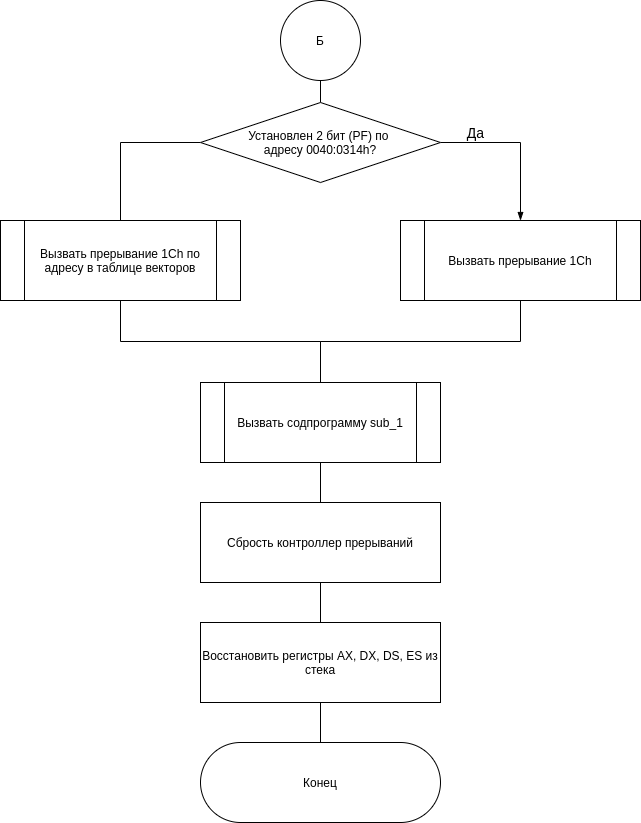

The diagram above was exported from draw.io. Its source (the exported page's mxGraphModel, read from the mxfile embedded in the PNG):
<mxGraphModel dx="1038" dy="-1793" grid="1" gridSize="10" guides="1" tooltips="1" connect="1" arrows="1" fold="1" page="1" pageScale="1" pageWidth="827" pageHeight="1169" math="0" shadow="0">
  <root>
    <mxCell id="J7JC6NX07xMitVeGmTlh-0" />
    <mxCell id="J7JC6NX07xMitVeGmTlh-1" parent="J7JC6NX07xMitVeGmTlh-0" />
    <mxCell id="M4klkXn8UsmgjyZk-J-C-0" style="edgeStyle=orthogonalEdgeStyle;rounded=0;orthogonalLoop=1;jettySize=auto;html=1;exitX=1;exitY=0.5;exitDx=0;exitDy=0;endArrow=blockThin;endFill=1;entryX=0.5;entryY=0;entryDx=0;entryDy=0;" parent="J7JC6NX07xMitVeGmTlh-1" source="M4klkXn8UsmgjyZk-J-C-2" target="M4klkXn8UsmgjyZk-J-C-4" edge="1">
      <mxGeometry relative="1" as="geometry" />
    </mxCell>
    <mxCell id="M4klkXn8UsmgjyZk-J-C-1" style="edgeStyle=orthogonalEdgeStyle;rounded=0;orthogonalLoop=1;jettySize=auto;html=1;exitX=0;exitY=0.5;exitDx=0;exitDy=0;endArrow=none;endFill=0;entryX=0.5;entryY=0;entryDx=0;entryDy=0;" parent="J7JC6NX07xMitVeGmTlh-1" source="M4klkXn8UsmgjyZk-J-C-2" target="M4klkXn8UsmgjyZk-J-C-20" edge="1">
      <mxGeometry relative="1" as="geometry">
        <mxPoint x="125" y="2578" as="targetPoint" />
        <Array as="points">
          <mxPoint x="120" y="2480" />
        </Array>
      </mxGeometry>
    </mxCell>
    <mxCell id="M4klkXn8UsmgjyZk-J-C-19" style="edgeStyle=orthogonalEdgeStyle;rounded=0;orthogonalLoop=1;jettySize=auto;html=1;exitX=0.5;exitY=0;exitDx=0;exitDy=0;endArrow=none;endFill=0;" parent="J7JC6NX07xMitVeGmTlh-1" source="M4klkXn8UsmgjyZk-J-C-2" target="M4klkXn8UsmgjyZk-J-C-18" edge="1">
      <mxGeometry relative="1" as="geometry" />
    </mxCell>
    <mxCell id="M4klkXn8UsmgjyZk-J-C-2" value="&lt;div&gt;Установлен 2 бит (PF) по &lt;br&gt;&lt;/div&gt;&lt;div&gt;адресу 0040:0314h?&lt;/div&gt;" style="rhombus;whiteSpace=wrap;html=1;" parent="J7JC6NX07xMitVeGmTlh-1" vertex="1">
      <mxGeometry x="200" y="2440" width="240" height="80" as="geometry" />
    </mxCell>
    <mxCell id="J0J_0xIOmLEItVepe-kv-1" style="edgeStyle=orthogonalEdgeStyle;rounded=0;orthogonalLoop=1;jettySize=auto;html=1;exitX=0.5;exitY=1;exitDx=0;exitDy=0;endArrow=none;endFill=0;" parent="J7JC6NX07xMitVeGmTlh-1" source="M4klkXn8UsmgjyZk-J-C-4" edge="1">
      <mxGeometry relative="1" as="geometry">
        <mxPoint x="320" y="2720" as="targetPoint" />
      </mxGeometry>
    </mxCell>
    <mxCell id="M4klkXn8UsmgjyZk-J-C-4" value="Вызвать прерывание 1Ch" style="shape=process;whiteSpace=wrap;html=1;backgroundOutline=1;" parent="J7JC6NX07xMitVeGmTlh-1" vertex="1">
      <mxGeometry x="400" y="2558" width="240" height="80" as="geometry" />
    </mxCell>
    <mxCell id="M4klkXn8UsmgjyZk-J-C-5" value="&lt;font style=&quot;font-size: 14px&quot;&gt;Да&lt;/font&gt;" style="text;html=1;align=center;verticalAlign=middle;resizable=0;points=[];autosize=1;" parent="J7JC6NX07xMitVeGmTlh-1" vertex="1">
      <mxGeometry x="460" y="2460" width="30" height="20" as="geometry" />
    </mxCell>
    <mxCell id="M4klkXn8UsmgjyZk-J-C-11" style="edgeStyle=orthogonalEdgeStyle;rounded=0;orthogonalLoop=1;jettySize=auto;html=1;exitX=0.5;exitY=1;exitDx=0;exitDy=0;endArrow=none;endFill=0;" parent="J7JC6NX07xMitVeGmTlh-1" source="M4klkXn8UsmgjyZk-J-C-12" target="M4klkXn8UsmgjyZk-J-C-14" edge="1">
      <mxGeometry relative="1" as="geometry" />
    </mxCell>
    <mxCell id="M4klkXn8UsmgjyZk-J-C-12" value="Вызвать содпрограмму sub_1" style="shape=process;whiteSpace=wrap;html=1;backgroundOutline=1;" parent="J7JC6NX07xMitVeGmTlh-1" vertex="1">
      <mxGeometry x="200" y="2720" width="240" height="80" as="geometry" />
    </mxCell>
    <mxCell id="M4klkXn8UsmgjyZk-J-C-13" style="edgeStyle=orthogonalEdgeStyle;rounded=0;orthogonalLoop=1;jettySize=auto;html=1;exitX=0.5;exitY=1;exitDx=0;exitDy=0;endArrow=none;endFill=0;" parent="J7JC6NX07xMitVeGmTlh-1" source="M4klkXn8UsmgjyZk-J-C-14" target="M4klkXn8UsmgjyZk-J-C-16" edge="1">
      <mxGeometry relative="1" as="geometry" />
    </mxCell>
    <mxCell id="M4klkXn8UsmgjyZk-J-C-14" value="Сбрость контроллер прерываний" style="rounded=0;whiteSpace=wrap;html=1;" parent="J7JC6NX07xMitVeGmTlh-1" vertex="1">
      <mxGeometry x="200" y="2840" width="240" height="80" as="geometry" />
    </mxCell>
    <mxCell id="M4klkXn8UsmgjyZk-J-C-15" style="edgeStyle=orthogonalEdgeStyle;rounded=0;orthogonalLoop=1;jettySize=auto;html=1;exitX=0.5;exitY=1;exitDx=0;exitDy=0;endArrow=none;endFill=0;" parent="J7JC6NX07xMitVeGmTlh-1" source="M4klkXn8UsmgjyZk-J-C-16" target="M4klkXn8UsmgjyZk-J-C-17" edge="1">
      <mxGeometry relative="1" as="geometry" />
    </mxCell>
    <mxCell id="M4klkXn8UsmgjyZk-J-C-16" value="Восстановить регистры  AX, DX, DS, ES из стека" style="rounded=0;whiteSpace=wrap;html=1;" parent="J7JC6NX07xMitVeGmTlh-1" vertex="1">
      <mxGeometry x="200" y="2960" width="240" height="80" as="geometry" />
    </mxCell>
    <mxCell id="M4klkXn8UsmgjyZk-J-C-17" value="Конец" style="rounded=1;whiteSpace=wrap;html=1;arcSize=50;" parent="J7JC6NX07xMitVeGmTlh-1" vertex="1">
      <mxGeometry x="200" y="3080" width="240" height="80" as="geometry" />
    </mxCell>
    <mxCell id="M4klkXn8UsmgjyZk-J-C-18" value="Б" style="ellipse;whiteSpace=wrap;html=1;aspect=fixed;" parent="J7JC6NX07xMitVeGmTlh-1" vertex="1">
      <mxGeometry x="280" y="2338" width="80" height="80" as="geometry" />
    </mxCell>
    <mxCell id="J0J_0xIOmLEItVepe-kv-0" style="edgeStyle=orthogonalEdgeStyle;rounded=0;orthogonalLoop=1;jettySize=auto;html=1;exitX=0.5;exitY=1;exitDx=0;exitDy=0;entryX=0.5;entryY=0;entryDx=0;entryDy=0;endArrow=none;endFill=0;" parent="J7JC6NX07xMitVeGmTlh-1" source="M4klkXn8UsmgjyZk-J-C-20" target="M4klkXn8UsmgjyZk-J-C-12" edge="1">
      <mxGeometry relative="1" as="geometry" />
    </mxCell>
    <mxCell id="M4klkXn8UsmgjyZk-J-C-20" value="Вызвать прерывание 1Ch по адресу в таблице векторов" style="shape=process;whiteSpace=wrap;html=1;backgroundOutline=1;" parent="J7JC6NX07xMitVeGmTlh-1" vertex="1">
      <mxGeometry y="2558" width="240" height="80" as="geometry" />
    </mxCell>
  </root>
</mxGraphModel>